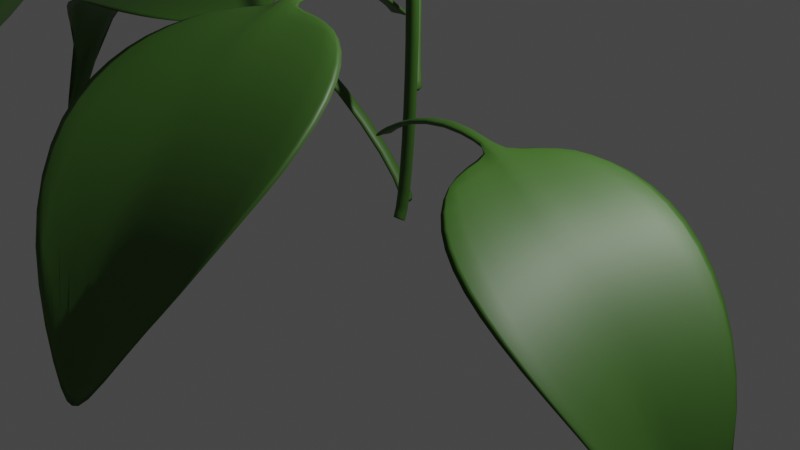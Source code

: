 # Source: Plant1_Small.blend  (saved by Blender 2.90.8; exported with 4.5.12 LTS)
import bpy
from mathutils import Matrix  # noqa: F401  (used for matrix-valued properties, if any)

bpy.ops.wm.read_factory_settings(use_empty=True)
scene = bpy.context.scene
scene.name = 'Scene'

# ---- collections
col_collection = bpy.data.collections.new('Collection'); scene.collection.children.link(col_collection)

# ---- materials (node trees are filled in below, after node groups)
mat_material = bpy.data.materials.new('Material')
mat_material.use_transparent_shadow = False
mat_material.diffuse_color = (0.1529, 0.4508, 0.04971, 1.0)
mat_material_001 = bpy.data.materials.new('Material.001')
mat_material_001.use_transparent_shadow = False
mat_material_001.diffuse_color = (0.1529, 0.4508, 0.04971, 1.0)

# ---- material node trees
mat_material.use_nodes = True; mat_material.node_tree.nodes.clear()
_N = mat_material.node_tree.nodes; _L = mat_material.node_tree.links
n0 = _N.new('ShaderNodeBsdfPrincipled'); n0.name = 'Principled BSDF'; n0.location = (10, 300)
n0.distribution = 'GGX'
n0.subsurface_method = 'BURLEY'
n0.inputs[0].default_value = (0.04881, 0.1342, 0.0177, 1.0)
n0.inputs[3].default_value = 1.45
n0.inputs[27].default_value = (0.0, 0.0, 0.0, 1.0)
n0.inputs[28].default_value = 1.0
n1 = _N.new('ShaderNodeOutputMaterial'); n1.name = 'Material Output'; n1.location = (300, 300)
_L.new(n0.outputs[0], n1.inputs[0])
n1.is_active_output = True
mat_material_001.use_nodes = True; mat_material_001.node_tree.nodes.clear()
_N = mat_material_001.node_tree.nodes; _L = mat_material_001.node_tree.links
n0 = _N.new('ShaderNodeBsdfPrincipled'); n0.name = 'Principled BSDF'; n0.location = (10, 300)
n0.distribution = 'GGX'
n0.subsurface_method = 'BURLEY'
n0.inputs[0].default_value = (0.04881, 0.1342, 0.0177, 1.0)
n0.inputs[3].default_value = 1.45
n0.inputs[27].default_value = (0.0, 0.0, 0.0, 1.0)
n0.inputs[28].default_value = 1.0
n1 = _N.new('ShaderNodeOutputMaterial'); n1.name = 'Material Output'; n1.location = (300, 300)
_L.new(n0.outputs[0], n1.inputs[0])
n1.is_active_output = True

# ---- world
world_world = bpy.data.worlds.new('World'); scene.world = world_world
world_world.use_nodes = True; world_world.node_tree.nodes.clear()
_N = world_world.node_tree.nodes; _L = world_world.node_tree.links
n0 = _N.new('ShaderNodeOutputWorld'); n0.name = 'World Output'; n0.location = (300, 300)
n1 = _N.new('ShaderNodeBackground'); n1.name = 'Background'; n1.location = (10, 300)
n1.inputs[0].default_value = (0.05088, 0.05088, 0.05088, 1.0)
_L.new(n1.outputs[0], n0.inputs[0])
n0.is_active_output = True
world_world.color = (0.05088, 0.05088, 0.05088)
world_world.use_sun_shadow = False
world_world.sun_shadow_jitter_overblur = 0.0

# ---- cameras
cam_camera = bpy.data.cameras.new('Camera')
cam_camera.clip_end = 100.0
cam_camera.ortho_scale = 7.314

# ---- lights
light_light = bpy.data.lights.new('Light', 'POINT')
light_light.transmission_factor = 0.0
light_light.energy = 1000.0
light_light.shadow_soft_size = 0.1
light_light.shadow_maximum_resolution = 0.006
light_light.use_absolute_resolution = True

# ---- meshes
me_circle = bpy.data.meshes.new('Circle')
me_circle.from_pydata([(3.383, 1.0, 1.306), (2.982, 0.9511, 1.353), (2.638, 0.809, 1.363), (2.363, 0.5878, 1.359), (2.17, 0.309, 1.339), (1.99, -0.06022, 1.343), (2.17, -0.309, 1.338), (2.363, -0.5878, 1.359), (2.638, -0.809, 1.363), (2.982, -0.9511, 1.353), (3.383, -1.0, 1.306), (3.829, -0.9511, 1.203), (4.303, -0.809, 1.025), (4.758, -0.5878, 0.7281), (5.136, -0.309, 0.2733), (5.334, -0.06022, -0.311), (5.136, 0.309, 0.2733), (4.758, 0.5878, 0.7281), (4.303, 0.809, 1.025), (3.829, 0.9511, 1.203), (2.578, 0.4418, 1.363), (2.462, -0.0617, 1.385), (2.578, -0.4433, 1.363), (3.036, 0.5219, 1.334), (3.02, -0.06215, 1.339), (3.035, -0.5238, 1.334), (3.566, 0.5489, 1.227), (3.676, -0.06227, 1.166), (3.565, -0.551, 1.228), (4.132, 0.5219, 1.033), (4.348, -0.06215, 0.8493), (4.131, -0.5238, 1.033), (4.663, 0.4418, 0.7312), (4.895, -0.0617, 0.3652), (4.661, -0.4433, 0.7325), (2.09, -0.07546, 1.325), (5.348, -0.07546, -0.1687), (2.544, -0.1681, 1.363), (3.076, -0.2066, 1.321), (3.699, -0.2181, 1.166), (4.346, -0.2066, 0.8853), (4.892, -0.1681, 0.452), (2.088, 0.06993, 1.325), (5.352, 0.06993, -0.1804), (2.544, 0.1642, 1.363), (3.077, 0.2025, 1.321), (3.701, 0.2138, 1.165), (4.348, 0.2025, 0.8837), (4.894, 0.1642, 0.4482), (1.303, -1.88e-07, 1.074), (1.328, -0.07546, 1.084), (1.326, 0.06993, 1.084), (0.608, -1.271e-07, 0.6206), (0.6322, -0.07546, 0.633), (0.63, 0.06993, 0.6339), (0.09256, -5.563e-08, 0.1504), (0.1215, -0.07546, 0.1415), (0.1194, 0.06993, 0.1423), (-0.03493, 0.001357, 0.0008775), (0.01189, -0.1296, 0.0008775), (0.008453, 0.1227, 0.0008775), (1.908, 0.06993, 1.269), (1.829, -0.04606, 1.28), (1.91, -0.07546, 1.268)], [], [(4, 20, 2, 3), (20, 23, 1, 2), (23, 26, 0, 1), (26, 29, 19, 0), (29, 32, 18, 19), (32, 16, 17, 18), (42, 44, 20, 4), (44, 45, 23, 20), (45, 46, 26, 23), (46, 47, 29, 26), (47, 48, 32, 29), (48, 43, 16, 32), (35, 37, 21, 5), (37, 38, 24, 21), (38, 39, 27, 24), (39, 40, 30, 27), (40, 41, 33, 30), (41, 36, 15, 33), (7, 8, 22, 6), (8, 9, 25, 22), (9, 10, 28, 25), (10, 11, 31, 28), (11, 12, 34, 31), (12, 13, 14, 34), (34, 14, 36, 41), (31, 34, 41, 40), (28, 31, 40, 39), (25, 28, 39, 38), (22, 25, 38, 37), (6, 22, 37, 35), (33, 15, 43, 48), (30, 33, 48, 47), (27, 30, 47, 46), (24, 27, 46, 45), (21, 24, 45, 44), (5, 21, 44, 42), (62, 61, 51, 49), (63, 62, 49, 50), (49, 51, 54, 52), (50, 49, 52, 53), (52, 54, 57, 55), (53, 52, 55, 56), (55, 57, 60, 58), (56, 55, 58, 59), (35, 5, 62, 63), (5, 42, 61, 62)])
me_circle.polygons.foreach_set('use_smooth', [True] * 46)
_uv = me_circle.uv_layers.new(name='UVMap')
_uv.uv.foreach_set('vector', [0.0, 0.0, 0.0, 0.0, 0.0, 0.0, 0.0, 0.0, 0.0, 0.0, 0.0, 0.0, 0.0, 0.0, 0.0, 0.0, 0.0, 0.0, 0.0, 0.0, 0.0, 0.0, 0.0, 0.0, 0.0, 0.0, 0.0, 0.0, 0.0, 0.0, 0.0, 0.0, 0.0, 0.0, 0.0, 0.0, 0.0, 0.0, 0.0, 0.0, 0.0, 0.0, 0.0, 0.0, 0.0, 0.0, 0.0, 0.0, 0.0, 0.0, 0.0, 0.0, 0.0, 0.0, 0.0, 0.0, 0.0, 0.0, 0.0, 0.0, 0.0, 0.0, 0.0, 0.0, 0.0, 0.0, 0.0, 0.0, 0.0, 0.0, 0.0, 0.0, 0.0, 0.0, 0.0, 0.0, 0.0, 0.0, 0.0, 0.0, 0.0, 0.0, 0.0, 0.0, 0.0, 0.0, 0.0, 0.0, 0.0, 0.0, 0.0, 0.0, 0.0, 0.0, 0.0, 0.0, 0.0, 0.0, 0.0, 0.0, 0.0, 0.0, 0.0, 0.0, 0.0, 0.0, 0.0, 0.0, 0.0, 0.0, 0.0, 0.0, 0.0, 0.0, 0.0, 0.0, 0.0, 0.0, 0.0, 0.0, 0.0, 0.0, 0.0, 0.0, 0.0, 0.0, 0.0, 0.0, 0.0, 0.0, 0.0, 0.0, 0.0, 0.0, 0.0, 0.0, 0.0, 0.0, 0.0, 0.0, 0.0, 0.0, 0.0, 0.0, 0.0, 0.0, 0.0, 0.0, 0.0, 0.0, 0.0, 0.0, 0.0, 0.0, 0.0, 0.0, 0.0, 0.0, 0.0, 0.0, 0.0, 0.0, 0.0, 0.0, 0.0, 0.0, 0.0, 0.0, 0.0, 0.0, 0.0, 0.0, 0.0, 0.0, 0.0, 0.0, 0.0, 0.0, 0.0, 0.0, 0.0, 0.0, 0.0, 0.0, 0.0, 0.0, 0.0, 0.0, 0.0, 0.0, 0.0, 0.0, 0.0, 0.0, 0.0, 0.0, 0.0, 0.0, 0.0, 0.0, 0.0, 0.0, 0.0, 0.0, 0.0, 0.0, 0.0, 0.0, 0.0, 0.0, 0.0, 0.0, 0.0, 0.0, 0.0, 0.0, 0.0, 0.0, 0.0, 0.0, 0.0, 0.0, 0.0, 0.0, 0.0, 0.0, 0.0, 0.0, 0.0, 0.0, 0.0, 0.0, 0.0, 0.0, 0.0, 0.0, 0.0, 0.0, 0.0, 0.0, 0.0, 0.0, 0.0, 0.0, 0.0, 0.0, 0.0, 0.0, 0.0, 0.0, 0.0, 0.0, 0.0, 0.0, 0.0, 0.0, 0.0, 0.0, 0.0, 0.0, 0.0, 0.0, 0.0, 0.0, 0.0, 0.0, 0.0, 0.0, 0.0, 0.0, 0.0, 0.0, 0.0, 0.0, 0.0, 0.0, 0.0, 0.0, 0.0, 0.0, 0.0, 0.0, 0.0, 0.0, 0.0, 0.0, 0.0, 0.0, 0.0, 0.0, 0.0, 0.0, 0.0, 0.0, 0.0, 0.0, 0.0, 0.0, 0.0, 0.0, 0.0, 0.0, 0.0, 0.0, 0.0, 0.0, 0.0, 0.0, 0.0, 0.0, 0.0, 0.0, 0.0, 0.0, 0.0, 0.0, 0.0, 0.0, 0.0, 0.0, 0.0, 0.0, 0.0, 0.0, 0.0, 0.0, 0.0, 0.0, 0.0, 0.0, 0.0, 0.0, 0.0, 0.0, 0.0, 0.0, 0.0, 0.0, 0.0, 0.0, 0.0, 0.0, 0.0, 0.0, 0.0, 0.0, 0.0, 0.0, 0.0, 0.0, 0.0, 0.0, 0.0, 0.0, 0.0, 0.0, 0.0, 0.0, 0.0, 0.0, 0.0, 0.0, 0.0, 0.0, 0.0, 0.0, 0.0, 0.0])
me_circle.materials.append(mat_material)
me_circle.use_remesh_fix_poles = True
me_circle.use_remesh_preserve_attributes = False
me_circle.use_mirror_vertex_groups = False
me_circle.update()
me_circle_001 = bpy.data.meshes.new('Circle.001')
me_circle_001.from_pydata([(6.493e-09, 0.1286, 0.0), (-0.09093, 0.09093, 0.0), (-0.1286, 8.716e-10, 0.0), (-0.09093, -0.09093, 0.0), (1.773e-08, -0.1286, 0.0), (0.09093, -0.09093, 0.0), (0.1286, 8.026e-09, 0.0), (0.09093, 0.09093, 0.0), (-0.05222, -0.02399, 12.95), (-0.05238, -0.02562, 12.95), (-0.05245, -0.02954, 12.95), (-0.05238, -0.03347, 12.95), (-0.05222, -0.0351, 12.95), (-0.05205, -0.03347, 12.95), (-0.05198, -0.02954, 12.95), (-0.05205, -0.02562, 12.95), (-0.1286, 8.716e-10, 0.0), (-0.1286, 8.716e-10, 0.4218), (-0.1286, 8.716e-10, 0.8436), (-0.1286, 8.716e-10, 1.265), (-0.1286, 8.716e-10, 1.687), (-0.1286, 8.716e-10, 2.109), (-0.1286, 8.716e-10, 2.531), (-0.1286, 8.716e-10, 2.953), (-0.1286, 8.716e-10, 3.375), (-0.1286, 8.716e-10, 3.796), (-0.1286, 8.716e-10, 4.218), (-0.1286, 8.716e-10, 4.64), (-0.1286, 8.716e-10, 5.062), (-0.1286, 8.716e-10, 5.484), (-0.1286, 8.716e-10, 5.905), (-0.1286, 8.716e-10, 6.327), (-0.1286, 8.716e-10, 6.749), (-0.1286, 8.716e-10, 7.171), (-0.1286, 8.716e-10, 7.593), (-0.1286, 8.716e-10, 8.015), (-0.1286, 8.716e-10, 8.436), (-0.1286, 8.716e-10, 8.858), (-0.1286, 8.716e-10, 9.28), (-0.1286, 8.716e-10, 9.702), (-0.1286, 8.716e-10, 10.12), (-0.1286, 8.716e-10, 10.55), (-0.1286, 8.716e-10, 10.97), (-0.1286, 8.716e-10, 11.39), (-0.1286, 8.716e-10, 11.81), (-0.1286, 8.716e-10, 12.23), (-0.09093, -0.09093, 12.23), (-0.09093, -0.09093, 11.81), (-0.09093, -0.09093, 11.39), (-0.09093, -0.09093, 10.97), (-0.09093, -0.09093, 10.55), (-0.09093, -0.09093, 10.12), (-0.09093, -0.09093, 9.702), (-0.09093, -0.09093, 9.28), (-0.09093, -0.09093, 8.858), (-0.09093, -0.09093, 8.436), (-0.09093, -0.09093, 8.015), (-0.09093, -0.09093, 7.593), (-0.09093, -0.09093, 7.171), (-0.09093, -0.09093, 6.749), (-0.09093, -0.09093, 6.327), (-0.09093, -0.09093, 5.905), (-0.09093, -0.09093, 5.484), (-0.09093, -0.09093, 5.062), (-0.09093, -0.09093, 4.64), (-0.09093, -0.09093, 4.218), (-0.09093, -0.09093, 3.796), (-0.09093, -0.09093, 3.375), (-0.09093, -0.09093, 2.953), (-0.09093, -0.09093, 2.531), (-0.09093, -0.09093, 2.109), (-0.09093, -0.09093, 1.687), (-0.09093, -0.09093, 1.265), (-0.09093, -0.09093, 0.8436), (-0.09093, -0.09093, 0.4218), (-0.09093, -0.09093, 0.0), (6.493e-09, 0.1286, 0.0), (6.493e-09, 0.1286, 0.4218), (6.493e-09, 0.1286, 0.8436), (6.493e-09, 0.1286, 1.265), (6.493e-09, 0.1286, 1.687), (6.493e-09, 0.1286, 2.109), (6.493e-09, 0.1286, 2.531), (6.493e-09, 0.1286, 2.953), (6.493e-09, 0.1286, 3.375), (6.493e-09, 0.1286, 3.796), (6.493e-09, 0.1286, 4.218), (6.493e-09, 0.1286, 4.64), (6.493e-09, 0.1286, 5.062), (6.493e-09, 0.1286, 5.484), (6.493e-09, 0.1286, 5.905), (6.493e-09, 0.1286, 6.327), (6.493e-09, 0.1286, 6.749), (6.493e-09, 0.1286, 7.171), (6.493e-09, 0.1286, 7.593), (6.493e-09, 0.1286, 8.015), (6.493e-09, 0.1286, 8.436), (6.493e-09, 0.1286, 8.858), (6.493e-09, 0.1286, 9.28), (6.493e-09, 0.1286, 9.702), (6.493e-09, 0.1286, 10.12), (6.493e-09, 0.1286, 10.55), (6.493e-09, 0.1286, 10.97), (6.493e-09, 0.1286, 11.39), (6.493e-09, 0.1286, 11.81), (6.493e-09, 0.1286, 12.23), (-0.09093, 0.09093, 12.23), (-0.09093, 0.09093, 11.81), (-0.09093, 0.09093, 11.39), (-0.09093, 0.09093, 10.97), (-0.09093, 0.09093, 10.55), (-0.09093, 0.09093, 10.12), (-0.09093, 0.09093, 9.702), (-0.09093, 0.09093, 9.28), (-0.09093, 0.09093, 8.858), (-0.09093, 0.09093, 8.436), (-0.09093, 0.09093, 8.015), (-0.09093, 0.09093, 7.593), (-0.09093, 0.09093, 7.171), (-0.09093, 0.09093, 6.749), (-0.09093, 0.09093, 6.327), (-0.09093, 0.09093, 5.905), (-0.09093, 0.09093, 5.484), (-0.09093, 0.09093, 5.062), (-0.09093, 0.09093, 4.64), (-0.09093, 0.09093, 4.218), (-0.09093, 0.09093, 3.796), (-0.09093, 0.09093, 3.375), (-0.09093, 0.09093, 2.953), (-0.09093, 0.09093, 2.531), (-0.09093, 0.09093, 2.109), (-0.09093, 0.09093, 1.687), (-0.09093, 0.09093, 1.265), (-0.09093, 0.09093, 0.8436), (-0.09093, 0.09093, 0.4218), (-0.09093, 0.09093, 0.0), (0.09093, 0.09093, 0.0), (0.09093, 0.09093, 0.4218), (0.09093, 0.09093, 0.8436), (0.09093, 0.09093, 1.265), (0.09093, 0.09093, 1.687), (0.09093, 0.09093, 2.109), (0.09093, 0.09093, 2.531), (0.09093, 0.09093, 2.953), (0.09093, 0.09093, 3.375), (0.09093, 0.09093, 3.796), (0.09093, 0.09093, 4.218), (0.09093, 0.09093, 4.64), (0.09093, 0.09093, 5.062), (0.09093, 0.09093, 5.484), (0.09093, 0.09093, 5.905), (0.09093, 0.09093, 6.327), (0.09093, 0.09093, 6.749), (0.09093, 0.09093, 7.171), (0.09093, 0.09093, 7.593), (0.09093, 0.09093, 8.015), (0.09093, 0.09093, 8.436), (0.09093, 0.09093, 8.858), (0.09093, 0.09093, 9.28), (0.09093, 0.09093, 9.702), (0.09093, 0.09093, 10.12), (0.09093, 0.09093, 10.55), (0.09093, 0.09093, 10.97), (0.09093, 0.09093, 11.39), (0.09093, 0.09093, 11.81), (0.09093, 0.09093, 12.23), (0.09093, -0.09093, 0.0), (0.09093, -0.09093, 0.4218), (0.09093, -0.09093, 0.8436), (0.09093, -0.09093, 1.265), (0.09093, -0.09093, 1.687), (0.09093, -0.09093, 2.109), (0.09093, -0.09093, 2.531), (0.09093, -0.09093, 2.953), (0.09093, -0.09093, 3.375), (0.09093, -0.09093, 3.796), (0.09093, -0.09093, 4.218), (0.09093, -0.09093, 4.64), (0.09093, -0.09093, 5.062), (0.09093, -0.09093, 5.484), (0.09093, -0.09093, 5.905), (0.09093, -0.09093, 6.327), (0.09093, -0.09093, 6.749), (0.09093, -0.09093, 7.171), (0.09093, -0.09093, 7.593), (0.09093, -0.09093, 8.015), (0.09093, -0.09093, 8.436), (0.09093, -0.09093, 8.858), (0.09093, -0.09093, 9.28), (0.09093, -0.09093, 9.702), (0.09093, -0.09093, 10.12), (0.09093, -0.09093, 10.55), (0.09093, -0.09093, 10.97), (0.09093, -0.09093, 11.39), (0.09093, -0.09093, 11.81), (0.09093, -0.09093, 12.23), (0.1286, 8.026e-09, 12.23), (0.1286, 8.026e-09, 11.81), (0.1286, 8.026e-09, 11.39), (0.1286, 8.026e-09, 10.97), (0.1286, 8.026e-09, 10.55), (0.1286, 8.026e-09, 10.12), (0.1286, 8.026e-09, 9.702), (0.1286, 8.026e-09, 9.28), (0.1286, 8.026e-09, 8.858), (0.1286, 8.026e-09, 8.436), (0.1286, 8.026e-09, 8.015), (0.1286, 8.026e-09, 7.593), (0.1286, 8.026e-09, 7.171), (0.1286, 8.026e-09, 6.749), (0.1286, 8.026e-09, 6.327), (0.1286, 8.026e-09, 5.905), (0.1286, 8.026e-09, 5.484), (0.1286, 8.026e-09, 5.062), (0.1286, 8.026e-09, 4.64), (0.1286, 8.026e-09, 4.218), (0.1286, 8.026e-09, 3.796), (0.1286, 8.026e-09, 3.375), (0.1286, 8.026e-09, 2.953), (0.1286, 8.026e-09, 2.531), (0.1286, 8.026e-09, 2.109), (0.1286, 8.026e-09, 1.687), (0.1286, 8.026e-09, 1.265), (0.1286, 8.026e-09, 0.8436), (0.1286, 8.026e-09, 0.4218), (0.1286, 8.026e-09, 0.0), (1.773e-08, -0.1286, 12.23), (1.773e-08, -0.1286, 11.81), (1.773e-08, -0.1286, 11.39), (1.773e-08, -0.1286, 10.97), (1.773e-08, -0.1286, 10.55), (1.773e-08, -0.1286, 10.12), (1.773e-08, -0.1286, 9.702), (1.773e-08, -0.1286, 9.28), (1.773e-08, -0.1286, 8.858), (1.773e-08, -0.1286, 8.436), (1.773e-08, -0.1286, 8.015), (1.773e-08, -0.1286, 7.593), (1.773e-08, -0.1286, 7.171), (1.773e-08, -0.1286, 6.749), (1.773e-08, -0.1286, 6.327), (1.773e-08, -0.1286, 5.905), (1.773e-08, -0.1286, 5.484), (1.773e-08, -0.1286, 5.062), (1.773e-08, -0.1286, 4.64), (1.773e-08, -0.1286, 4.218), (1.773e-08, -0.1286, 3.796), (1.773e-08, -0.1286, 3.375), (1.773e-08, -0.1286, 2.953), (1.773e-08, -0.1286, 2.531), (1.773e-08, -0.1286, 2.109), (1.773e-08, -0.1286, 1.687), (1.773e-08, -0.1286, 1.265), (1.773e-08, -0.1286, 0.8436), (1.773e-08, -0.1286, 0.4218), (1.773e-08, -0.1286, 0.0)], [], [(46, 45, 10, 11), (106, 105, 8, 9), (105, 165, 15, 8), (196, 195, 13, 14), (226, 46, 11, 12), (45, 106, 9, 10), (165, 196, 14, 15), (195, 226, 12, 13), (5, 4, 255, 166), (166, 255, 254, 167), (167, 254, 253, 168), (168, 253, 252, 169), (169, 252, 251, 170), (170, 251, 250, 171), (171, 250, 249, 172), (172, 249, 248, 173), (173, 248, 247, 174), (174, 247, 246, 175), (175, 246, 245, 176), (176, 245, 244, 177), (177, 244, 243, 178), (178, 243, 242, 179), (179, 242, 241, 180), (180, 241, 240, 181), (181, 240, 239, 182), (182, 239, 238, 183), (183, 238, 237, 184), (184, 237, 236, 185), (185, 236, 235, 186), (186, 235, 234, 187), (187, 234, 233, 188), (188, 233, 232, 189), (189, 232, 231, 190), (190, 231, 230, 191), (191, 230, 229, 192), (192, 229, 228, 193), (193, 228, 227, 194), (194, 227, 226, 195), (7, 6, 225, 136), (136, 225, 224, 137), (137, 224, 223, 138), (138, 223, 222, 139), (139, 222, 221, 140), (140, 221, 220, 141), (141, 220, 219, 142), (142, 219, 218, 143), (143, 218, 217, 144), (144, 217, 216, 145), (145, 216, 215, 146), (146, 215, 214, 147), (147, 214, 213, 148), (148, 213, 212, 149), (149, 212, 211, 150), (150, 211, 210, 151), (151, 210, 209, 152), (152, 209, 208, 153), (153, 208, 207, 154), (154, 207, 206, 155), (155, 206, 205, 156), (156, 205, 204, 157), (157, 204, 203, 158), (158, 203, 202, 159), (159, 202, 201, 160), (160, 201, 200, 161), (161, 200, 199, 162), (162, 199, 198, 163), (163, 198, 197, 164), (164, 197, 196, 165), (2, 1, 135, 16), (16, 135, 134, 17), (17, 134, 133, 18), (18, 133, 132, 19), (19, 132, 131, 20), (20, 131, 130, 21), (21, 130, 129, 22), (22, 129, 128, 23), (23, 128, 127, 24), (24, 127, 126, 25), (25, 126, 125, 26), (26, 125, 124, 27), (27, 124, 123, 28), (28, 123, 122, 29), (29, 122, 121, 30), (30, 121, 120, 31), (31, 120, 119, 32), (32, 119, 118, 33), (33, 118, 117, 34), (34, 117, 116, 35), (35, 116, 115, 36), (36, 115, 114, 37), (37, 114, 113, 38), (38, 113, 112, 39), (39, 112, 111, 40), (40, 111, 110, 41), (41, 110, 109, 42), (42, 109, 108, 43), (43, 108, 107, 44), (44, 107, 106, 45), (4, 3, 75, 255), (255, 75, 74, 254), (254, 74, 73, 253), (253, 73, 72, 252), (252, 72, 71, 251), (251, 71, 70, 250), (250, 70, 69, 249), (249, 69, 68, 248), (248, 68, 67, 247), (247, 67, 66, 246), (246, 66, 65, 245), (245, 65, 64, 244), (244, 64, 63, 243), (243, 63, 62, 242), (242, 62, 61, 241), (241, 61, 60, 240), (240, 60, 59, 239), (239, 59, 58, 238), (238, 58, 57, 237), (237, 57, 56, 236), (236, 56, 55, 235), (235, 55, 54, 234), (234, 54, 53, 233), (233, 53, 52, 232), (232, 52, 51, 231), (231, 51, 50, 230), (230, 50, 49, 229), (229, 49, 48, 228), (228, 48, 47, 227), (227, 47, 46, 226), (6, 5, 166, 225), (225, 166, 167, 224), (224, 167, 168, 223), (223, 168, 169, 222), (222, 169, 170, 221), (221, 170, 171, 220), (220, 171, 172, 219), (219, 172, 173, 218), (218, 173, 174, 217), (217, 174, 175, 216), (216, 175, 176, 215), (215, 176, 177, 214), (214, 177, 178, 213), (213, 178, 179, 212), (212, 179, 180, 211), (211, 180, 181, 210), (210, 181, 182, 209), (209, 182, 183, 208), (208, 183, 184, 207), (207, 184, 185, 206), (206, 185, 186, 205), (205, 186, 187, 204), (204, 187, 188, 203), (203, 188, 189, 202), (202, 189, 190, 201), (201, 190, 191, 200), (200, 191, 192, 199), (199, 192, 193, 198), (198, 193, 194, 197), (197, 194, 195, 196), (0, 7, 136, 76), (76, 136, 137, 77), (77, 137, 138, 78), (78, 138, 139, 79), (79, 139, 140, 80), (80, 140, 141, 81), (81, 141, 142, 82), (82, 142, 143, 83), (83, 143, 144, 84), (84, 144, 145, 85), (85, 145, 146, 86), (86, 146, 147, 87), (87, 147, 148, 88), (88, 148, 149, 89), (89, 149, 150, 90), (90, 150, 151, 91), (91, 151, 152, 92), (92, 152, 153, 93), (93, 153, 154, 94), (94, 154, 155, 95), (95, 155, 156, 96), (96, 156, 157, 97), (97, 157, 158, 98), (98, 158, 159, 99), (99, 159, 160, 100), (100, 160, 161, 101), (101, 161, 162, 102), (102, 162, 163, 103), (103, 163, 164, 104), (104, 164, 165, 105), (1, 0, 76, 135), (135, 76, 77, 134), (134, 77, 78, 133), (133, 78, 79, 132), (132, 79, 80, 131), (131, 80, 81, 130), (130, 81, 82, 129), (129, 82, 83, 128), (128, 83, 84, 127), (127, 84, 85, 126), (126, 85, 86, 125), (125, 86, 87, 124), (124, 87, 88, 123), (123, 88, 89, 122), (122, 89, 90, 121), (121, 90, 91, 120), (120, 91, 92, 119), (119, 92, 93, 118), (118, 93, 94, 117), (117, 94, 95, 116), (116, 95, 96, 115), (115, 96, 97, 114), (114, 97, 98, 113), (113, 98, 99, 112), (112, 99, 100, 111), (111, 100, 101, 110), (110, 101, 102, 109), (109, 102, 103, 108), (108, 103, 104, 107), (107, 104, 105, 106), (3, 2, 16, 75), (75, 16, 17, 74), (74, 17, 18, 73), (73, 18, 19, 72), (72, 19, 20, 71), (71, 20, 21, 70), (70, 21, 22, 69), (69, 22, 23, 68), (68, 23, 24, 67), (67, 24, 25, 66), (66, 25, 26, 65), (65, 26, 27, 64), (64, 27, 28, 63), (63, 28, 29, 62), (62, 29, 30, 61), (61, 30, 31, 60), (60, 31, 32, 59), (59, 32, 33, 58), (58, 33, 34, 57), (57, 34, 35, 56), (56, 35, 36, 55), (55, 36, 37, 54), (54, 37, 38, 53), (53, 38, 39, 52), (52, 39, 40, 51), (51, 40, 41, 50), (50, 41, 42, 49), (49, 42, 43, 48), (48, 43, 44, 47), (47, 44, 45, 46)])
me_circle_001.polygons.foreach_set('use_smooth', [True] * 248)
_uv = me_circle_001.uv_layers.new(name='UVMap')
_uv.uv.foreach_set('vector', [0.0, 0.0, 0.0, 0.0, 0.0, 0.0, 0.0, 0.0, 0.0, 0.0, 0.0, 0.0, 0.0, 0.0, 0.0, 0.0, 0.0, 0.0, 0.0, 0.0, 0.0, 0.0, 0.0, 0.0, 0.0, 0.0, 0.0, 0.0, 0.0, 0.0, 0.0, 0.0, 0.0, 0.0, 0.0, 0.0, 0.0, 0.0, 0.0, 0.0, 0.0, 0.0, 0.0, 0.0, 0.0, 0.0, 0.0, 0.0, 0.0, 0.0, 0.0, 0.0, 0.0, 0.0, 0.0, 0.0, 0.0, 0.0, 0.0, 0.0, 0.0, 0.0, 0.0, 0.0, 0.0, 0.0, 0.0, 0.0, 0.0, 0.0, 0.0, 0.0, 0.0, 0.0, 0.0, 0.0, 0.0, 0.0, 0.0, 0.0, 0.0, 0.0, 0.0, 0.0, 0.0, 0.0, 0.0, 0.0, 0.0, 0.0, 0.0, 0.0, 0.0, 0.0, 0.0, 0.0, 0.0, 0.0, 0.0, 0.0, 0.0, 0.0, 0.0, 0.0, 0.0, 0.0, 0.0, 0.0, 0.0, 0.0, 0.0, 0.0, 0.0, 0.0, 0.0, 0.0, 0.0, 0.0, 0.0, 0.0, 0.0, 0.0, 0.0, 0.0, 0.0, 0.0, 0.0, 0.0, 0.0, 0.0, 0.0, 0.0, 0.0, 0.0, 0.0, 0.0, 0.0, 0.0, 0.0, 0.0, 0.0, 0.0, 0.0, 0.0, 0.0, 0.0, 0.0, 0.0, 0.0, 0.0, 0.0, 0.0, 0.0, 0.0, 0.0, 0.0, 0.0, 0.0, 0.0, 0.0, 0.0, 0.0, 0.0, 0.0, 0.0, 0.0, 0.0, 0.0, 0.0, 0.0, 0.0, 0.0, 0.0, 0.0, 0.0, 0.0, 0.0, 0.0, 0.0, 0.0, 0.0, 0.0, 0.0, 0.0, 0.0, 0.0, 0.0, 0.0, 0.0, 0.0, 0.0, 0.0, 0.0, 0.0, 0.0, 0.0, 0.0, 0.0, 0.0, 0.0, 0.0, 0.0, 0.0, 0.0, 0.0, 0.0, 0.0, 0.0, 0.0, 0.0, 0.0, 0.0, 0.0, 0.0, 0.0, 0.0, 0.0, 0.0, 0.0, 0.0, 0.0, 0.0, 0.0, 0.0, 0.0, 0.0, 0.0, 0.0, 0.0, 0.0, 0.0, 0.0, 0.0, 0.0, 0.0, 0.0, 0.0, 0.0, 0.0, 0.0, 0.0, 0.0, 0.0, 0.0, 0.0, 0.0, 0.0, 0.0, 0.0, 0.0, 0.0, 0.0, 0.0, 0.0, 0.0, 0.0, 0.0, 0.0, 0.0, 0.0, 0.0, 0.0, 0.0, 0.0, 0.0, 0.0, 0.0, 0.0, 0.0, 0.0, 0.0, 0.0, 0.0, 0.0, 0.0, 0.0, 0.0, 0.0, 0.0, 0.0, 0.0, 0.0, 0.0, 0.0, 0.0, 0.0, 0.0, 0.0, 0.0, 0.0, 0.0, 0.0, 0.0, 0.0, 0.0, 0.0, 0.0, 0.0, 0.0, 0.0, 0.0, 0.0, 0.0, 0.0, 0.0, 0.0, 0.0, 0.0, 0.0, 0.0, 0.0, 0.0, 0.0, 0.0, 0.0, 0.0, 0.0, 0.0, 0.0, 0.0, 0.0, 0.0, 0.0, 0.0, 0.0, 0.0, 0.0, 0.0, 0.0, 0.0, 0.0, 0.0, 0.0, 0.0, 0.0, 0.0, 0.0, 0.0, 0.0, 0.0, 0.0, 0.0, 0.0, 0.0, 0.0, 0.0, 0.0, 0.0, 0.0, 0.0, 0.0, 0.0, 0.0, 0.0, 0.0, 0.0, 0.0, 0.0, 0.0, 0.0, 0.0, 0.0, 0.0, 0.0, 0.0, 0.0, 0.0, 0.0, 0.0, 0.0, 0.0, 0.0, 0.0, 0.0, 0.0, 0.0, 0.0, 0.0, 0.0, 0.0, 0.0, 0.0, 0.0, 0.0, 0.0, 0.0, 0.0, 0.0, 0.0, 0.0, 0.0, 0.0, 0.0, 0.0, 0.0, 0.0, 0.0, 0.0, 0.0, 0.0, 0.0, 0.0, 0.0, 0.0, 0.0, 0.0, 0.0, 0.0, 0.0, 0.0, 0.0, 0.0, 0.0, 0.0, 0.0, 0.0, 0.0, 0.0, 0.0, 0.0, 0.0, 0.0, 0.0, 0.0, 0.0, 0.0, 0.0, 0.0, 0.0, 0.0, 0.0, 0.0, 0.0, 0.0, 0.0, 0.0, 0.0, 0.0, 0.0, 0.0, 0.0, 0.0, 0.0, 0.0, 0.0, 0.0, 0.0, 0.0, 0.0, 0.0, 0.0, 0.0, 0.0, 0.0, 0.0, 0.0, 0.0, 0.0, 0.0, 0.0, 0.0, 0.0, 0.0, 0.0, 0.0, 0.0, 0.0, 0.0, 0.0, 0.0, 0.0, 0.0, 0.0, 0.0, 0.0, 0.0, 0.0, 0.0, 0.0, 0.0, 0.0, 0.0, 0.0, 0.0, 0.0, 0.0, 0.0, 0.0, 0.0, 0.0, 0.0, 0.0, 0.0, 0.0, 0.0, 0.0, 0.0, 0.0, 0.0, 0.0, 0.0, 0.0, 0.0, 0.0, 0.0, 0.0, 0.0, 0.0, 0.0, 0.0, 0.0, 0.0, 0.0, 0.0, 0.0, 0.0, 0.0, 0.0, 0.0, 0.0, 0.0, 0.0, 0.0, 0.0, 0.0, 0.0, 0.0, 0.0, 0.0, 0.0, 0.0, 0.0, 0.0, 0.0, 0.0, 0.0, 0.0, 0.0, 0.0, 0.0, 0.0, 0.0, 0.0, 0.0, 0.0, 0.0, 0.0, 0.0, 0.0, 0.0, 0.0, 0.0, 0.0, 0.0, 0.0, 0.0, 0.0, 0.0, 0.0, 0.0, 0.0, 0.0, 0.0, 0.0, 0.0, 0.0, 0.0, 0.0, 0.0, 0.0, 0.0, 0.0, 0.0, 0.0, 0.0, 0.0, 0.0, 0.0, 0.0, 0.0, 0.0, 0.0, 0.0, 0.0, 0.0, 0.0, 0.0, 0.0, 0.0, 0.0, 0.0, 0.0, 0.0, 0.0, 0.0, 0.0, 0.0, 0.0, 0.0, 0.0, 0.0, 0.0, 0.0, 0.0, 0.0, 0.0, 0.0, 0.0, 0.0, 0.0, 0.0, 0.0, 0.0, 0.0, 0.0, 0.0, 0.0, 0.0, 0.0, 0.0, 0.0, 0.0, 0.0, 0.0, 0.0, 0.0, 0.0, 0.0, 0.0, 0.0, 0.0, 0.0, 0.0, 0.0, 0.0, 0.0, 0.0, 0.0, 0.0, 0.0, 0.0, 0.0, 0.0, 0.0, 0.0, 0.0, 0.0, 0.0, 0.0, 0.0, 0.0, 0.0, 0.0, 0.0, 0.0, 0.0, 0.0, 0.0, 0.0, 0.0, 0.0, 0.0, 0.0, 0.0, 0.0, 0.0, 0.0, 0.0, 0.0, 0.0, 0.0, 0.0, 0.0, 0.0, 0.0, 0.0, 0.0, 0.0, 0.0, 0.0, 0.0, 0.0, 0.0, 0.0, 0.0, 0.0, 0.0, 0.0, 0.0, 0.0, 0.0, 0.0, 0.0, 0.0, 0.0, 0.0, 0.0, 0.0, 0.0, 0.0, 0.0, 0.0, 0.0, 0.0, 0.0, 0.0, 0.0, 0.0, 0.0, 0.0, 0.0, 0.0, 0.0, 0.0, 0.0, 0.0, 0.0, 0.0, 0.0, 0.0, 0.0, 0.0, 0.0, 0.0, 0.0, 0.0, 0.0, 0.0, 0.0, 0.0, 0.0, 0.0, 0.0, 0.0, 0.0, 0.0, 0.0, 0.0, 0.0, 0.0, 0.0, 0.0, 0.0, 0.0, 0.0, 0.0, 0.0, 0.0, 0.0, 0.0, 0.0, 0.0, 0.0, 0.0, 0.0, 0.0, 0.0, 0.0, 0.0, 0.0, 0.0, 0.0, 0.0, 0.0, 0.0, 0.0, 0.0, 0.0, 0.0, 0.0, 0.0, 0.0, 0.0, 0.0, 0.0, 0.0, 0.0, 0.0, 0.0, 0.0, 0.0, 0.0, 0.0, 0.0, 0.0, 0.0, 0.0, 0.0, 0.0, 0.0, 0.0, 0.0, 0.0, 0.0, 0.0, 0.0, 0.0, 0.0, 0.0, 0.0, 0.0, 0.0, 0.0, 0.0, 0.0, 0.0, 0.0, 0.0, 0.0, 0.0, 0.0, 0.0, 0.0, 0.0, 0.0, 0.0, 0.0, 0.0, 0.0, 0.0, 0.0, 0.0, 0.0, 0.0, 0.0, 0.0, 0.0, 0.0, 0.0, 0.0, 0.0, 0.0, 0.0, 0.0, 0.0, 0.0, 0.0, 0.0, 0.0, 0.0, 0.0, 0.0, 0.0, 0.0, 0.0, 0.0, 0.0, 0.0, 0.0, 0.0, 0.0, 0.0, 0.0, 0.0, 0.0, 0.0, 0.0, 0.0, 0.0, 0.0, 0.0, 0.0, 0.0, 0.0, 0.0, 0.0, 0.0, 0.0, 0.0, 0.0, 0.0, 0.0, 0.0, 0.0, 0.0, 0.0, 0.0, 0.0, 0.0, 0.0, 0.0, 0.0, 0.0, 0.0, 0.0, 0.0, 0.0, 0.0, 0.0, 0.0, 0.0, 0.0, 0.0, 0.0, 0.0, 0.0, 0.0, 0.0, 0.0, 0.0, 0.0, 0.0, 0.0, 0.0, 0.0, 0.0, 0.0, 0.0, 0.0, 0.0, 0.0, 0.0, 0.0, 0.0, 0.0, 0.0, 0.0, 0.0, 0.0, 0.0, 0.0, 0.0, 0.0, 0.0, 0.0, 0.0, 0.0, 0.0, 0.0, 0.0, 0.0, 0.0, 0.0, 0.0, 0.0, 0.0, 0.0, 0.0, 0.0, 0.0, 0.0, 0.0, 0.0, 0.0, 0.0, 0.0, 0.0, 0.0, 0.0, 0.0, 0.0, 0.0, 0.0, 0.0, 0.0, 0.0, 0.0, 0.0, 0.0, 0.0, 0.0, 0.0, 0.0, 0.0, 0.0, 0.0, 0.0, 0.0, 0.0, 0.0, 0.0, 0.0, 0.0, 0.0, 0.0, 0.0, 0.0, 0.0, 0.0, 0.0, 0.0, 0.0, 0.0, 0.0, 0.0, 0.0, 0.0, 0.0, 0.0, 0.0, 0.0, 0.0, 0.0, 0.0, 0.0, 0.0, 0.0, 0.0, 0.0, 0.0, 0.0, 0.0, 0.0, 0.0, 0.0, 0.0, 0.0, 0.0, 0.0, 0.0, 0.0, 0.0, 0.0, 0.0, 0.0, 0.0, 0.0, 0.0, 0.0, 0.0, 0.0, 0.0, 0.0, 0.0, 0.0, 0.0, 0.0, 0.0, 0.0, 0.0, 0.0, 0.0, 0.0, 0.0, 0.0, 0.0, 0.0, 0.0, 0.0, 0.0, 0.0, 0.0, 0.0, 0.0, 0.0, 0.0, 0.0, 0.0, 0.0, 0.0, 0.0, 0.0, 0.0, 0.0, 0.0, 0.0, 0.0, 0.0, 0.0, 0.0, 0.0, 0.0, 0.0, 0.0, 0.0, 0.0, 0.0, 0.0, 0.0, 0.0, 0.0, 0.0, 0.0, 0.0, 0.0, 0.0, 0.0, 0.0, 0.0, 0.0, 0.0, 0.0, 0.0, 0.0, 0.0, 0.0, 0.0, 0.0, 0.0, 0.0, 0.0, 0.0, 0.0, 0.0, 0.0, 0.0, 0.0, 0.0, 0.0, 0.0, 0.0, 0.0, 0.0, 0.0, 0.0, 0.0, 0.0, 0.0, 0.0, 0.0, 0.0, 0.0, 0.0, 0.0, 0.0, 0.0, 0.0, 0.0, 0.0, 0.0, 0.0, 0.0, 0.0, 0.0, 0.0, 0.0, 0.0, 0.0, 0.0, 0.0, 0.0, 0.0, 0.0, 0.0, 0.0, 0.0, 0.0, 0.0, 0.0, 0.0, 0.0, 0.0, 0.0, 0.0, 0.0, 0.0, 0.0, 0.0, 0.0, 0.0, 0.0, 0.0, 0.0, 0.0, 0.0, 0.0, 0.0, 0.0, 0.0, 0.0, 0.0, 0.0, 0.0, 0.0, 0.0, 0.0, 0.0, 0.0, 0.0, 0.0, 0.0, 0.0, 0.0, 0.0, 0.0, 0.0, 0.0, 0.0, 0.0, 0.0, 0.0, 0.0, 0.0, 0.0, 0.0, 0.0, 0.0, 0.0, 0.0, 0.0, 0.0, 0.0, 0.0, 0.0, 0.0, 0.0, 0.0, 0.0, 0.0, 0.0, 0.0, 0.0, 0.0, 0.0, 0.0, 0.0, 0.0, 0.0, 0.0, 0.0, 0.0, 0.0, 0.0, 0.0, 0.0, 0.0, 0.0, 0.0, 0.0, 0.0, 0.0, 0.0, 0.0, 0.0, 0.0, 0.0, 0.0, 0.0, 0.0, 0.0, 0.0, 0.0, 0.0, 0.0, 0.0, 0.0, 0.0, 0.0, 0.0, 0.0, 0.0, 0.0, 0.0, 0.0, 0.0, 0.0, 0.0, 0.0, 0.0, 0.0, 0.0, 0.0, 0.0, 0.0, 0.0, 0.0, 0.0, 0.0, 0.0, 0.0, 0.0, 0.0, 0.0, 0.0, 0.0, 0.0, 0.0, 0.0, 0.0, 0.0, 0.0, 0.0, 0.0, 0.0, 0.0, 0.0, 0.0, 0.0, 0.0, 0.0, 0.0, 0.0, 0.0, 0.0, 0.0, 0.0, 0.0, 0.0, 0.0, 0.0, 0.0, 0.0, 0.0, 0.0, 0.0, 0.0, 0.0, 0.0, 0.0, 0.0, 0.0, 0.0, 0.0, 0.0, 0.0, 0.0, 0.0, 0.0, 0.0, 0.0, 0.0, 0.0, 0.0, 0.0, 0.0, 0.0, 0.0, 0.0, 0.0, 0.0, 0.0, 0.0, 0.0, 0.0, 0.0, 0.0, 0.0, 0.0, 0.0, 0.0, 0.0, 0.0, 0.0, 0.0, 0.0, 0.0, 0.0, 0.0, 0.0, 0.0, 0.0, 0.0, 0.0, 0.0, 0.0, 0.0, 0.0, 0.0, 0.0, 0.0, 0.0, 0.0, 0.0, 0.0, 0.0, 0.0, 0.0, 0.0, 0.0, 0.0, 0.0, 0.0, 0.0, 0.0, 0.0, 0.0, 0.0, 0.0, 0.0, 0.0, 0.0, 0.0, 0.0, 0.0, 0.0, 0.0, 0.0, 0.0, 0.0, 0.0, 0.0, 0.0, 0.0, 0.0, 0.0, 0.0, 0.0, 0.0, 0.0, 0.0, 0.0, 0.0, 0.0, 0.0, 0.0, 0.0, 0.0, 0.0, 0.0, 0.0, 0.0, 0.0, 0.0, 0.0, 0.0, 0.0, 0.0, 0.0, 0.0, 0.0, 0.0, 0.0, 0.0, 0.0, 0.0, 0.0, 0.0, 0.0, 0.0, 0.0, 0.0, 0.0, 0.0, 0.0, 0.0, 0.0, 0.0, 0.0, 0.0, 0.0, 0.0, 0.0, 0.0, 0.0, 0.0, 0.0, 0.0, 0.0, 0.0, 0.0, 0.0, 0.0, 0.0, 0.0, 0.0, 0.0, 0.0, 0.0, 0.0, 0.0, 0.0, 0.0, 0.0, 0.0, 0.0, 0.0, 0.0, 0.0, 0.0, 0.0, 0.0, 0.0, 0.0, 0.0, 0.0, 0.0, 0.0, 0.0, 0.0, 0.0, 0.0, 0.0, 0.0, 0.0, 0.0, 0.0, 0.0, 0.0, 0.0, 0.0, 0.0, 0.0, 0.0, 0.0, 0.0, 0.0, 0.0, 0.0, 0.0, 0.0, 0.0, 0.0, 0.0, 0.0, 0.0, 0.0, 0.0, 0.0, 0.0, 0.0, 0.0, 0.0, 0.0, 0.0, 0.0, 0.0, 0.0, 0.0, 0.0, 0.0, 0.0, 0.0, 0.0, 0.0, 0.0, 0.0, 0.0, 0.0, 0.0, 0.0, 0.0, 0.0, 0.0, 0.0, 0.0, 0.0, 0.0, 0.0, 0.0, 0.0, 0.0, 0.0, 0.0, 0.0, 0.0, 0.0, 0.0, 0.0, 0.0, 0.0, 0.0, 0.0, 0.0, 0.0, 0.0, 0.0, 0.0, 0.0, 0.0, 0.0, 0.0, 0.0, 0.0, 0.0, 0.0, 0.0, 0.0, 0.0, 0.0, 0.0, 0.0, 0.0, 0.0, 0.0, 0.0, 0.0, 0.0, 0.0, 0.0, 0.0, 0.0, 0.0, 0.0, 0.0, 0.0, 0.0, 0.0, 0.0, 0.0, 0.0, 0.0, 0.0, 0.0, 0.0, 0.0, 0.0, 0.0, 0.0, 0.0, 0.0, 0.0, 0.0, 0.0, 0.0, 0.0, 0.0, 0.0, 0.0, 0.0, 0.0, 0.0, 0.0, 0.0, 0.0, 0.0, 0.0, 0.0, 0.0, 0.0, 0.0, 0.0, 0.0, 0.0, 0.0, 0.0, 0.0, 0.0, 0.0, 0.0, 0.0, 0.0, 0.0, 0.0, 0.0, 0.0, 0.0, 0.0, 0.0, 0.0, 0.0, 0.0, 0.0, 0.0, 0.0, 0.0, 0.0, 0.0, 0.0, 0.0, 0.0, 0.0, 0.0, 0.0, 0.0, 0.0, 0.0, 0.0, 0.0, 0.0, 0.0, 0.0, 0.0, 0.0, 0.0, 0.0, 0.0, 0.0, 0.0, 0.0, 0.0, 0.0, 0.0, 0.0, 0.0, 0.0, 0.0, 0.0, 0.0, 0.0, 0.0, 0.0, 0.0, 0.0, 0.0, 0.0, 0.0, 0.0, 0.0, 0.0, 0.0, 0.0, 0.0, 0.0, 0.0, 0.0, 0.0, 0.0, 0.0, 0.0, 0.0, 0.0, 0.0, 0.0, 0.0, 0.0, 0.0, 0.0, 0.0, 0.0, 0.0, 0.0, 0.0, 0.0, 0.0, 0.0, 0.0, 0.0, 0.0, 0.0, 0.0, 0.0, 0.0, 0.0, 0.0, 0.0, 0.0, 0.0, 0.0, 0.0, 0.0, 0.0, 0.0, 0.0, 0.0, 0.0, 0.0, 0.0, 0.0, 0.0, 0.0, 0.0, 0.0, 0.0, 0.0, 0.0, 0.0, 0.0, 0.0, 0.0, 0.0, 0.0, 0.0, 0.0, 0.0, 0.0, 0.0, 0.0, 0.0, 0.0, 0.0, 0.0, 0.0, 0.0, 0.0, 0.0, 0.0, 0.0, 0.0, 0.0, 0.0, 0.0, 0.0, 0.0, 0.0, 0.0, 0.0, 0.0, 0.0, 0.0, 0.0, 0.0, 0.0, 0.0, 0.0, 0.0, 0.0, 0.0, 0.0, 0.0, 0.0, 0.0, 0.0, 0.0, 0.0, 0.0, 0.0, 0.0, 0.0, 0.0, 0.0, 0.0, 0.0, 0.0, 0.0, 0.0, 0.0, 0.0, 0.0, 0.0, 0.0, 0.0, 0.0, 0.0, 0.0, 0.0, 0.0, 0.0, 0.0, 0.0, 0.0, 0.0, 0.0, 0.0, 0.0, 0.0, 0.0, 0.0, 0.0, 0.0, 0.0, 0.0, 0.0, 0.0, 0.0, 0.0, 0.0, 0.0, 0.0, 0.0, 0.0, 0.0, 0.0, 0.0, 0.0, 0.0, 0.0, 0.0, 0.0, 0.0, 0.0, 0.0, 0.0, 0.0, 0.0, 0.0, 0.0, 0.0, 0.0, 0.0, 0.0, 0.0, 0.0, 0.0, 0.0, 0.0, 0.0, 0.0, 0.0, 0.0, 0.0, 0.0, 0.0, 0.0, 0.0, 0.0, 0.0, 0.0, 0.0, 0.0, 0.0, 0.0, 0.0, 0.0, 0.0, 0.0, 0.0, 0.0, 0.0, 0.0, 0.0, 0.0, 0.0, 0.0, 0.0, 0.0, 0.0, 0.0, 0.0, 0.0, 0.0, 0.0, 0.0, 0.0, 0.0, 0.0, 0.0, 0.0, 0.0, 0.0, 0.0, 0.0, 0.0, 0.0, 0.0, 0.0, 0.0, 0.0, 0.0, 0.0, 0.0, 0.0, 0.0, 0.0, 0.0, 0.0, 0.0, 0.0, 0.0, 0.0, 0.0, 0.0, 0.0, 0.0, 0.0, 0.0, 0.0, 0.0, 0.0, 0.0, 0.0, 0.0, 0.0, 0.0, 0.0, 0.0, 0.0, 0.0, 0.0, 0.0, 0.0, 0.0, 0.0, 0.0, 0.0, 0.0, 0.0, 0.0, 0.0, 0.0, 0.0, 0.0, 0.0, 0.0, 0.0, 0.0, 0.0, 0.0, 0.0, 0.0, 0.0, 0.0, 0.0, 0.0, 0.0, 0.0, 0.0, 0.0, 0.0, 0.0, 0.0, 0.0, 0.0, 0.0, 0.0, 0.0, 0.0, 0.0, 0.0, 0.0, 0.0, 0.0, 0.0, 0.0, 0.0])
me_circle_001.materials.append(mat_material_001)
me_circle_001.use_remesh_fix_poles = True
me_circle_001.use_remesh_preserve_attributes = False
me_circle_001.use_mirror_vertex_groups = False
me_circle_001.update()

# ---- curves / text
cu_beziercurve_001 = bpy.data.curves.new('BezierCurve.001', 'CURVE')
cu_beziercurve_001.dimensions = '3D'
_sp = cu_beziercurve_001.splines.new('BEZIER'); _sp.bezier_points.add(4)
_sp.bezier_points.foreach_set('co', [0.0, 0.0, 0.0, 0.496, -0.3763, 3.327, -0.3724, -1.578, 6.53, 1.003, -2.392, 9.383, 0.2629, -3.039, 12.81])
_sp.bezier_points.foreach_set('handle_left', [0.006932, -0.03697, -0.05156, 0.5242, -0.2512, 2.893, -0.6889, -1.059, 5.357, 0.8862, -2.334, 8.749, 0.464, -3.625, 11.52])
_sp.bezier_points.foreach_set('handle_right', [-0.03042, 0.1622, 0.2262, 0.4463, -0.5966, 4.09, -0.05582, -2.097, 7.703, 1.35, -2.566, 11.28, 0.06185, -2.453, 14.1])
for _p, _l, _r in zip(_sp.bezier_points, ['ALIGNED', 'ALIGNED', 'ALIGNED', 'ALIGNED', 'ALIGNED'], ['ALIGNED', 'ALIGNED', 'ALIGNED', 'ALIGNED', 'ALIGNED']): _p.handle_left_type = _l; _p.handle_right_type = _r
_sp.order_u = 0
_sp.order_v = 0
cu_beziercurve_001.use_path = True
cu_beziercurve_001.use_path_clamp = True
cu_beziercurve_001.fill_mode = 'FULL'

# ---- objects
ob_light = bpy.data.objects.new('Light', light_light)
ob_camera = bpy.data.objects.new('Camera', cam_camera)
ob_leaf = bpy.data.objects.new('Leaf', me_circle)
ob_stem = bpy.data.objects.new('Stem', me_circle_001)
ob_empty = bpy.data.objects.new('Empty', None)
ob_beziercurve = bpy.data.objects.new('BezierCurve', cu_beziercurve_001)

# ---- transforms, parenting, visibility, modifiers, constraints
ob_light.location = (4.076, 1.005, 5.904)
ob_light.rotation_euler = (0.6503, 0.05522, 1.866)
ob_light.lock_rotations_4d = False
ob_light.empty_display_type = 'ARROWS'
ob_light.color = (0.0, 0.0, 0.0, 0.0)
ob_light.lineart.crease_threshold = 0.0
ob_camera.location = (7.359, -6.926, 4.958)
ob_camera.rotation_euler = (1.109, 0.0, 0.8149)
ob_camera.lock_rotations_4d = False
ob_camera.empty_display_type = 'ARROWS'
ob_camera.color = (0.0, 0.0, 0.0, 0.0)
ob_camera.display_type = 'WIRE'
ob_camera.lineart.crease_threshold = 0.0
ob_leaf.location = (0.03422, -0.1794, 0.1376)
ob_leaf.lineart.crease_threshold = 0.0
_m = ob_leaf.modifiers.new('Solidify', 'SOLIDIFY')
_m.thickness = 0.05
_m = ob_leaf.modifiers.new('Subdivision', 'SUBSURF')
_m.uv_smooth = 'PRESERVE_CORNERS'
_m.render_levels = 1
_m = ob_leaf.modifiers.new('Array', 'ARRAY')
_m.count = 6
_m.constant_offset_displace = (0.0, 0.0, 0.0)
_m.use_relative_offset = False
_m.use_object_offset = True
_m.offset_object = ob_empty
_m = ob_leaf.modifiers.new('Curve', 'CURVE')
_m.object = ob_beziercurve
_m.deform_axis = 'POS_Z'
ob_stem.location = (0.0, 0.0, 0.0)
ob_stem.scale = (0.5241, 0.5241, 0.5241)
ob_stem.lineart.crease_threshold = 0.0
_m = ob_stem.modifiers.new('Subdivision', 'SUBSURF')
_m.uv_smooth = 'PRESERVE_CORNERS'
_m = ob_stem.modifiers.new('Curve', 'CURVE')
_m.object = ob_beziercurve
_m.deform_axis = 'POS_Z'
ob_empty.location = (0.3546, -0.0355, 0.8232)
ob_empty.rotation_euler = (0.01251, 0.06331, 2.704)
ob_empty.scale = (0.9752, 0.9752, 0.9752)
ob_empty.empty_display_type = 'SPHERE'
ob_empty.lineart.crease_threshold = 0.0
ob_beziercurve.location = (0.0, 0.0, 0.0)
ob_beziercurve.lineart.crease_threshold = 0.0

# ---- collection membership
col_collection.objects.link(ob_light)
col_collection.objects.link(ob_camera)
col_collection.objects.link(ob_leaf)
col_collection.objects.link(ob_stem)
col_collection.objects.link(ob_empty)
col_collection.objects.link(ob_beziercurve)

# ---- scene / render settings (as saved in the file)
scene.camera = ob_camera
scene.frame_start = 1; scene.frame_end = 250; scene.frame_set(54)
scene.render.engine = 'BLENDER_EEVEE_NEXT'
scene.cycles.use_denoising = False
scene.cycles.samples = 128
scene.cycles.sampling_pattern = 'TABULATED_SOBOL'
scene.cycles.use_adaptive_sampling = False
scene.cycles.use_light_tree = False
scene.view_settings.view_transform = 'Filmic'
bpy.context.view_layer.update()

